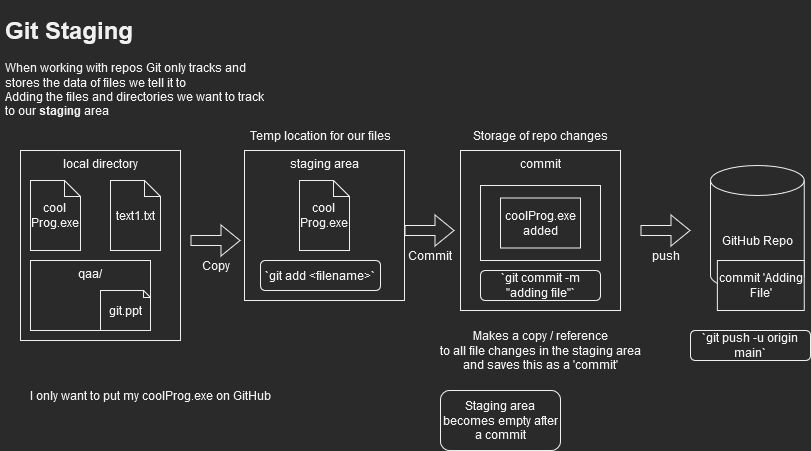

The diagram above was exported from draw.io. Its source (the exported page's mxGraphModel, read from the mxfile embedded in the PNG):
<mxGraphModel dx="981" dy="519" grid="1" gridSize="10" guides="1" tooltips="1" connect="1" arrows="1" fold="1" page="1" pageScale="1" pageWidth="827" pageHeight="1169" math="0" shadow="0">
  <root>
    <mxCell id="0" />
    <mxCell id="1" parent="0" />
    <mxCell id="e5XLmR0YnHbl47Xh7xbN-1" value="&lt;h1&gt;Git Staging&lt;br&gt;&lt;/h1&gt;&lt;p&gt;When working with repos Git only tracks and stores the data of files we tell it to&lt;br&gt;Adding the files and directories we want to track to our &lt;b&gt;staging &lt;/b&gt;area&lt;br&gt;&lt;/p&gt;" style="text;html=1;strokeColor=none;fillColor=none;spacing=5;spacingTop=-20;whiteSpace=wrap;overflow=hidden;rounded=0;" vertex="1" parent="1">
      <mxGeometry x="10" y="10" width="270" height="120" as="geometry" />
    </mxCell>
    <mxCell id="e5XLmR0YnHbl47Xh7xbN-2" value="local directory" style="rounded=0;whiteSpace=wrap;html=1;verticalAlign=top;" vertex="1" parent="1">
      <mxGeometry x="30" y="150" width="160" height="190" as="geometry" />
    </mxCell>
    <mxCell id="e5XLmR0YnHbl47Xh7xbN-3" value="cool&lt;br&gt;Prog.exe" style="shape=note;whiteSpace=wrap;html=1;backgroundOutline=1;darkOpacity=0.05;size=16;" vertex="1" parent="1">
      <mxGeometry x="40" y="180" width="50" height="70" as="geometry" />
    </mxCell>
    <mxCell id="e5XLmR0YnHbl47Xh7xbN-4" value="text1.txt" style="shape=note;whiteSpace=wrap;html=1;backgroundOutline=1;darkOpacity=0.05;size=16;" vertex="1" parent="1">
      <mxGeometry x="120" y="180" width="50" height="70" as="geometry" />
    </mxCell>
    <mxCell id="e5XLmR0YnHbl47Xh7xbN-7" value="qaa/" style="rounded=0;whiteSpace=wrap;html=1;verticalAlign=top;" vertex="1" parent="1">
      <mxGeometry x="40" y="260" width="120" height="70" as="geometry" />
    </mxCell>
    <mxCell id="e5XLmR0YnHbl47Xh7xbN-8" value="git.ppt" style="shape=note;whiteSpace=wrap;html=1;backgroundOutline=1;darkOpacity=0.05;size=7;" vertex="1" parent="1">
      <mxGeometry x="110" y="290" width="50" height="40" as="geometry" />
    </mxCell>
    <mxCell id="e5XLmR0YnHbl47Xh7xbN-9" value="I only want to put my coolProg.exe on GitHub" style="text;html=1;align=center;verticalAlign=middle;resizable=0;points=[];autosize=1;strokeColor=none;fillColor=none;" vertex="1" parent="1">
      <mxGeometry x="30" y="380" width="260" height="30" as="geometry" />
    </mxCell>
    <mxCell id="e5XLmR0YnHbl47Xh7xbN-10" value="staging area" style="rounded=0;whiteSpace=wrap;html=1;verticalAlign=top;" vertex="1" parent="1">
      <mxGeometry x="254" y="150" width="160" height="150" as="geometry" />
    </mxCell>
    <mxCell id="e5XLmR0YnHbl47Xh7xbN-11" value="cool&lt;br&gt;Prog.exe" style="shape=note;whiteSpace=wrap;html=1;backgroundOutline=1;darkOpacity=0.05;size=16;" vertex="1" parent="1">
      <mxGeometry x="309" y="180" width="50" height="70" as="geometry" />
    </mxCell>
    <mxCell id="e5XLmR0YnHbl47Xh7xbN-12" value="" style="shape=flexArrow;endArrow=classic;html=1;rounded=0;" edge="1" parent="1">
      <mxGeometry width="50" height="50" relative="1" as="geometry">
        <mxPoint x="200" y="240" as="sourcePoint" />
        <mxPoint x="250" y="240" as="targetPoint" />
      </mxGeometry>
    </mxCell>
    <mxCell id="e5XLmR0YnHbl47Xh7xbN-13" value="Copy" style="text;html=1;align=center;verticalAlign=middle;resizable=0;points=[];autosize=1;strokeColor=none;fillColor=none;" vertex="1" parent="1">
      <mxGeometry x="200" y="250" width="50" height="30" as="geometry" />
    </mxCell>
    <mxCell id="e5XLmR0YnHbl47Xh7xbN-14" value="Temp location for our files" style="text;html=1;align=center;verticalAlign=middle;resizable=0;points=[];autosize=1;strokeColor=none;fillColor=none;" vertex="1" parent="1">
      <mxGeometry x="250" y="120" width="160" height="30" as="geometry" />
    </mxCell>
    <mxCell id="e5XLmR0YnHbl47Xh7xbN-15" value="`git add &amp;lt;filename&amp;gt;`" style="rounded=1;whiteSpace=wrap;html=1;" vertex="1" parent="1">
      <mxGeometry x="270" y="260" width="120" height="30" as="geometry" />
    </mxCell>
    <mxCell id="e5XLmR0YnHbl47Xh7xbN-16" value="commit" style="rounded=0;whiteSpace=wrap;html=1;verticalAlign=top;" vertex="1" parent="1">
      <mxGeometry x="470" y="150" width="160" height="160" as="geometry" />
    </mxCell>
    <mxCell id="e5XLmR0YnHbl47Xh7xbN-17" value="&lt;div&gt;Makes a copy / reference &lt;br&gt;&lt;/div&gt;&lt;div&gt;to all file changes in the staging area&lt;/div&gt;&lt;div&gt;and saves this as a 'commit'&lt;br&gt;&lt;/div&gt;" style="text;html=1;align=center;verticalAlign=middle;resizable=0;points=[];autosize=1;strokeColor=none;fillColor=none;" vertex="1" parent="1">
      <mxGeometry x="440" y="320" width="220" height="60" as="geometry" />
    </mxCell>
    <mxCell id="e5XLmR0YnHbl47Xh7xbN-18" value="" style="rounded=0;whiteSpace=wrap;html=1;" vertex="1" parent="1">
      <mxGeometry x="490" y="185" width="120" height="75" as="geometry" />
    </mxCell>
    <mxCell id="e5XLmR0YnHbl47Xh7xbN-19" value="coolProg.exe added" style="rounded=0;whiteSpace=wrap;html=1;" vertex="1" parent="1">
      <mxGeometry x="510" y="197.5" width="80" height="50" as="geometry" />
    </mxCell>
    <mxCell id="e5XLmR0YnHbl47Xh7xbN-20" value="Storage of repo changes" style="text;html=1;align=center;verticalAlign=middle;resizable=0;points=[];autosize=1;strokeColor=none;fillColor=none;" vertex="1" parent="1">
      <mxGeometry x="470" y="120" width="160" height="30" as="geometry" />
    </mxCell>
    <mxCell id="e5XLmR0YnHbl47Xh7xbN-21" value="`git commit -m &quot;adding file&quot;`" style="rounded=1;whiteSpace=wrap;html=1;" vertex="1" parent="1">
      <mxGeometry x="490" y="270" width="120" height="30" as="geometry" />
    </mxCell>
    <mxCell id="e5XLmR0YnHbl47Xh7xbN-22" value="Staging area becomes empty after a commit" style="rounded=1;whiteSpace=wrap;html=1;" vertex="1" parent="1">
      <mxGeometry x="450" y="390" width="120" height="60" as="geometry" />
    </mxCell>
    <mxCell id="e5XLmR0YnHbl47Xh7xbN-23" value="GitHub Repo" style="shape=cylinder3;whiteSpace=wrap;html=1;boundedLbl=1;backgroundOutline=1;size=15;" vertex="1" parent="1">
      <mxGeometry x="720" y="165" width="93.75" height="125" as="geometry" />
    </mxCell>
    <mxCell id="e5XLmR0YnHbl47Xh7xbN-24" value="commit 'Adding File'" style="rounded=0;whiteSpace=wrap;html=1;" vertex="1" parent="1">
      <mxGeometry x="726.87" y="260" width="86.88" height="50" as="geometry" />
    </mxCell>
    <mxCell id="e5XLmR0YnHbl47Xh7xbN-25" value="" style="shape=flexArrow;endArrow=classic;html=1;rounded=0;" edge="1" parent="1">
      <mxGeometry width="50" height="50" relative="1" as="geometry">
        <mxPoint x="650" y="230" as="sourcePoint" />
        <mxPoint x="700" y="230" as="targetPoint" />
      </mxGeometry>
    </mxCell>
    <mxCell id="e5XLmR0YnHbl47Xh7xbN-26" value="push" style="text;html=1;align=center;verticalAlign=middle;resizable=0;points=[];autosize=1;strokeColor=none;fillColor=none;" vertex="1" parent="1">
      <mxGeometry x="650" y="240" width="50" height="30" as="geometry" />
    </mxCell>
    <mxCell id="e5XLmR0YnHbl47Xh7xbN-28" value="`git push -u origin main`" style="rounded=1;whiteSpace=wrap;html=1;" vertex="1" parent="1">
      <mxGeometry x="700" y="330" width="120" height="30" as="geometry" />
    </mxCell>
    <mxCell id="e5XLmR0YnHbl47Xh7xbN-29" value="" style="shape=flexArrow;endArrow=classic;html=1;rounded=0;" edge="1" parent="1">
      <mxGeometry width="50" height="50" relative="1" as="geometry">
        <mxPoint x="414" y="230" as="sourcePoint" />
        <mxPoint x="464" y="230" as="targetPoint" />
      </mxGeometry>
    </mxCell>
    <mxCell id="e5XLmR0YnHbl47Xh7xbN-30" value="Commit" style="text;html=1;align=center;verticalAlign=middle;resizable=0;points=[];autosize=1;strokeColor=none;fillColor=none;" vertex="1" parent="1">
      <mxGeometry x="404" y="240" width="70" height="30" as="geometry" />
    </mxCell>
  </root>
</mxGraphModel>